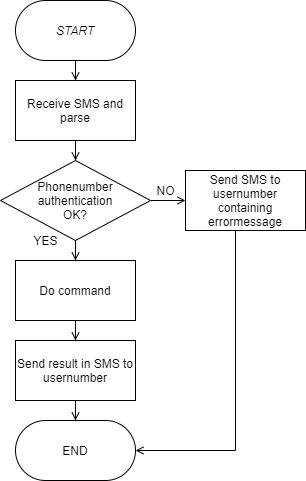

The diagram above was exported from draw.io. Its source (the exported page's mxGraphModel, read from the mxfile embedded in the PNG):
<mxGraphModel dx="1024" dy="592" grid="1" gridSize="10" guides="1" tooltips="1" connect="1" arrows="1" fold="1" page="1" pageScale="1" pageWidth="827" pageHeight="1169" math="0" shadow="0">
  <root>
    <mxCell id="xF_GRYgrp24DpXlGvS3z-0" />
    <mxCell id="xF_GRYgrp24DpXlGvS3z-1" parent="xF_GRYgrp24DpXlGvS3z-0" />
    <mxCell id="eFAOa7kPJgOWALRHX8Mt-1" style="edgeStyle=orthogonalEdgeStyle;rounded=0;orthogonalLoop=1;jettySize=auto;html=1;entryX=0.5;entryY=0;entryDx=0;entryDy=0;endArrow=open;endFill=0;" edge="1" parent="xF_GRYgrp24DpXlGvS3z-1" source="xF_GRYgrp24DpXlGvS3z-2" target="eFAOa7kPJgOWALRHX8Mt-0">
      <mxGeometry relative="1" as="geometry" />
    </mxCell>
    <mxCell id="xF_GRYgrp24DpXlGvS3z-2" value="&lt;i&gt;START&lt;/i&gt;" style="rounded=1;whiteSpace=wrap;html=1;arcSize=50;" parent="xF_GRYgrp24DpXlGvS3z-1" vertex="1">
      <mxGeometry x="200" y="100" width="120" height="60" as="geometry" />
    </mxCell>
    <mxCell id="268xfpPRZ1TeGMwq7V8C-1" style="edgeStyle=orthogonalEdgeStyle;rounded=0;orthogonalLoop=1;jettySize=auto;html=1;endArrow=open;endFill=0;" edge="1" parent="xF_GRYgrp24DpXlGvS3z-1" source="eFAOa7kPJgOWALRHX8Mt-0" target="268xfpPRZ1TeGMwq7V8C-0">
      <mxGeometry relative="1" as="geometry" />
    </mxCell>
    <mxCell id="eFAOa7kPJgOWALRHX8Mt-0" value="Receive SMS and parse" style="rounded=1;whiteSpace=wrap;html=1;arcSize=0;" vertex="1" parent="xF_GRYgrp24DpXlGvS3z-1">
      <mxGeometry x="200" y="180" width="120" height="60" as="geometry" />
    </mxCell>
    <mxCell id="PD3LGzvw-70k2xK4j6_e-1" style="edgeStyle=orthogonalEdgeStyle;rounded=0;orthogonalLoop=1;jettySize=auto;html=1;endArrow=open;endFill=0;" edge="1" parent="xF_GRYgrp24DpXlGvS3z-1" source="268xfpPRZ1TeGMwq7V8C-0" target="PD3LGzvw-70k2xK4j6_e-0">
      <mxGeometry relative="1" as="geometry" />
    </mxCell>
    <mxCell id="PD3LGzvw-70k2xK4j6_e-6" style="edgeStyle=orthogonalEdgeStyle;rounded=0;orthogonalLoop=1;jettySize=auto;html=1;endArrow=open;endFill=0;" edge="1" parent="xF_GRYgrp24DpXlGvS3z-1" source="268xfpPRZ1TeGMwq7V8C-0" target="PD3LGzvw-70k2xK4j6_e-4">
      <mxGeometry relative="1" as="geometry" />
    </mxCell>
    <mxCell id="268xfpPRZ1TeGMwq7V8C-0" value="Phonenumber&lt;br&gt;authentication&lt;br&gt;OK?" style="rhombus;whiteSpace=wrap;html=1;" vertex="1" parent="xF_GRYgrp24DpXlGvS3z-1">
      <mxGeometry x="185" y="260" width="150" height="80" as="geometry" />
    </mxCell>
    <mxCell id="LEAYWtTs84V-dihdQUOl-2" style="edgeStyle=orthogonalEdgeStyle;rounded=0;orthogonalLoop=1;jettySize=auto;html=1;entryX=1;entryY=0.5;entryDx=0;entryDy=0;endArrow=open;endFill=0;" edge="1" parent="xF_GRYgrp24DpXlGvS3z-1" source="PD3LGzvw-70k2xK4j6_e-0" target="LEAYWtTs84V-dihdQUOl-0">
      <mxGeometry relative="1" as="geometry">
        <Array as="points">
          <mxPoint x="420" y="550" />
        </Array>
      </mxGeometry>
    </mxCell>
    <mxCell id="PD3LGzvw-70k2xK4j6_e-0" value="Send SMS to usernumber containing errormessage" style="rounded=1;whiteSpace=wrap;html=1;arcSize=0;" vertex="1" parent="xF_GRYgrp24DpXlGvS3z-1">
      <mxGeometry x="370" y="270" width="120" height="60" as="geometry" />
    </mxCell>
    <mxCell id="PD3LGzvw-70k2xK4j6_e-2" value="NO" style="text;html=1;align=center;verticalAlign=middle;resizable=0;points=[];autosize=1;" vertex="1" parent="xF_GRYgrp24DpXlGvS3z-1">
      <mxGeometry x="335" y="280" width="30" height="20" as="geometry" />
    </mxCell>
    <mxCell id="PD3LGzvw-70k2xK4j6_e-3" value="YES" style="text;html=1;align=center;verticalAlign=middle;resizable=0;points=[];autosize=1;" vertex="1" parent="xF_GRYgrp24DpXlGvS3z-1">
      <mxGeometry x="210" y="330" width="40" height="20" as="geometry" />
    </mxCell>
    <mxCell id="PD3LGzvw-70k2xK4j6_e-7" style="edgeStyle=orthogonalEdgeStyle;rounded=0;orthogonalLoop=1;jettySize=auto;html=1;endArrow=open;endFill=0;" edge="1" parent="xF_GRYgrp24DpXlGvS3z-1" source="PD3LGzvw-70k2xK4j6_e-4" target="PD3LGzvw-70k2xK4j6_e-5">
      <mxGeometry relative="1" as="geometry" />
    </mxCell>
    <mxCell id="PD3LGzvw-70k2xK4j6_e-4" value="Do command" style="rounded=1;whiteSpace=wrap;html=1;arcSize=0;" vertex="1" parent="xF_GRYgrp24DpXlGvS3z-1">
      <mxGeometry x="200" y="360" width="120" height="60" as="geometry" />
    </mxCell>
    <mxCell id="LEAYWtTs84V-dihdQUOl-1" style="edgeStyle=orthogonalEdgeStyle;rounded=0;orthogonalLoop=1;jettySize=auto;html=1;endArrow=open;endFill=0;" edge="1" parent="xF_GRYgrp24DpXlGvS3z-1" source="PD3LGzvw-70k2xK4j6_e-5" target="LEAYWtTs84V-dihdQUOl-0">
      <mxGeometry relative="1" as="geometry" />
    </mxCell>
    <mxCell id="PD3LGzvw-70k2xK4j6_e-5" value="Send result in SMS to usernumber" style="rounded=1;whiteSpace=wrap;html=1;arcSize=0;" vertex="1" parent="xF_GRYgrp24DpXlGvS3z-1">
      <mxGeometry x="200" y="440" width="120" height="60" as="geometry" />
    </mxCell>
    <mxCell id="LEAYWtTs84V-dihdQUOl-0" value="END" style="rounded=1;whiteSpace=wrap;html=1;arcSize=50;" vertex="1" parent="xF_GRYgrp24DpXlGvS3z-1">
      <mxGeometry x="200" y="520" width="120" height="60" as="geometry" />
    </mxCell>
  </root>
</mxGraphModel>